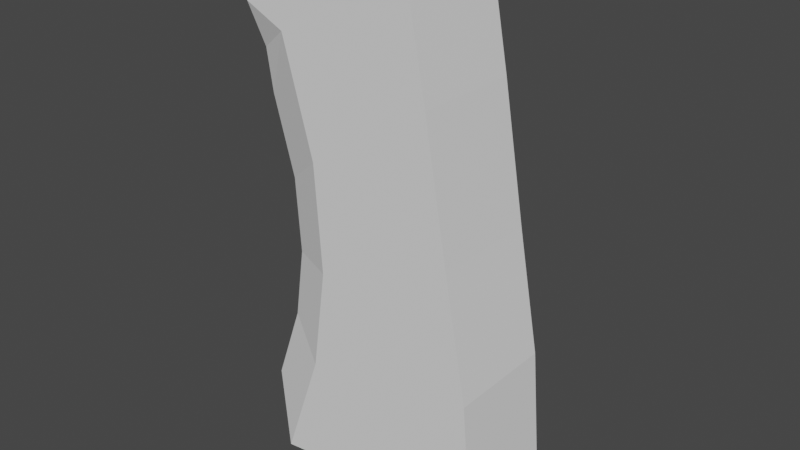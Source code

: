 # Source: CelestialMagazine.blend  (saved by Blender 3.3.6; exported with 4.5.12 LTS)
import bpy
from mathutils import Matrix  # noqa: F401  (used for matrix-valued properties, if any)

bpy.ops.wm.read_factory_settings(use_empty=True)
scene = bpy.context.scene
scene.name = 'Scene'

# ---- collections
col_collection = bpy.data.collections.new('Collection'); scene.collection.children.link(col_collection)

# ---- world
world_world = bpy.data.worlds.new('World'); scene.world = world_world
world_world.use_nodes = True; world_world.node_tree.nodes.clear()
_N = world_world.node_tree.nodes; _L = world_world.node_tree.links
n0 = _N.new('ShaderNodeOutputWorld'); n0.name = 'World Output'; n0.location = (300, 300)
n1 = _N.new('ShaderNodeBackground'); n1.name = 'Background'; n1.location = (10, 300)
n1.inputs[0].default_value = (0.05088, 0.05088, 0.05088, 1.0)
_L.new(n1.outputs[0], n0.inputs[0])
n0.is_active_output = True
world_world.color = (0.05088, 0.05088, 0.05088)
world_world.use_sun_shadow = False
world_world.sun_shadow_jitter_overblur = 0.0

# ---- meshes
me_cube_004 = bpy.data.meshes.new('Cube.004')
me_cube_004.from_pydata([(-1.104, -0.4259, -1.207), (-0.9205, -0.4259, 1.022), (-1.104, 0.4259, -1.207), (-0.9205, 0.4259, 1.022), (1.474, -0.4259, -1.074), (0.5611, -0.4259, 1.504), (1.474, 0.4259, -1.074), (0.5611, 0.4259, 1.504), (-0.4824, -0.4259, -0.09324), (-0.4824, 0.4259, -0.09324), (1.104, 0.4259, 0.1663), (1.104, -0.4259, 0.1663), (-0.6477, 0.4259, -0.6216), (1.361, 0.4259, -0.4604), (1.361, -0.4259, -0.4604), (-0.6477, -0.4259, -0.6216), (-0.6498, 0.2831, -1.27), (-0.6498, -0.2831, -1.27), (1.064, 0.2831, -1.181), (1.064, -0.2831, -1.181), (-0.5655, -0.4259, 0.4562), (-0.5655, 0.4259, 0.4562), (0.8399, 0.4259, 0.8518), (0.8399, -0.4259, 0.8518), (-1.391, -0.415, 1.116), (-1.391, 0.4368, 1.116), (-0.04097, 0.4259, 1.521), (-0.04097, -0.4259, 1.521), (-1.421, 0.3074, -0.8599), (-1.421, -0.2806, -0.8599), (-1.049, -0.2806, 0.2881), (-1.294, -0.2806, 0.6784), (-1.294, 0.3074, 0.6784), (-1.106, 0.3074, -0.456), (-1.106, -0.2806, -0.456), (-0.9915, -0.2806, -0.09123), (-1.049, 0.3074, 0.2881), (-0.9915, 0.3074, -0.09123), (-1.307, -0.3203, 0.9008), (-1.307, 0.3261, 0.9008)], [], [(8, 20, 30, 35), (21, 3, 7, 22), (22, 7, 5, 23), (23, 5, 1, 20), (2, 6, 18, 16), (15, 8, 35, 34), (14, 11, 8, 15), (13, 10, 11, 14), (12, 9, 10, 13), (25, 3, 32, 39), (20, 1, 31, 30), (2, 12, 13, 6), (6, 13, 14, 4), (4, 14, 15, 0), (16, 18, 19, 17), (0, 2, 16, 17), (6, 4, 19, 18), (4, 0, 17, 19), (11, 23, 20, 8), (10, 22, 23, 11), (9, 21, 22, 10), (1, 24, 38, 31), (26, 25, 24, 27), (1, 5, 27, 24), (7, 3, 25, 26), (5, 7, 26, 27), (30, 31, 32, 36), (32, 31, 38, 39), (34, 35, 37, 33), (29, 34, 33, 28), (35, 30, 36, 37), (0, 15, 34, 29), (21, 9, 37, 36), (12, 2, 28, 33), (9, 12, 33, 37), (3, 21, 36, 32), (24, 25, 39, 38), (2, 0, 29, 28)])
_uv = me_cube_004.uv_layers.new(name='UVMap')
_uv.uv.foreach_set('vector', [0.5011, 1.0, 0.5634, 1.0, 0.5634, 1.0, 0.5011, 1.0, 0.5634, 0.25, 0.625, 0.25, 0.625, 0.5, 0.5634, 0.5, 0.5634, 0.5, 0.625, 0.5, 0.625, 0.75, 0.5634, 0.75, 0.5634, 0.75, 0.625, 0.75, 0.625, 1.0, 0.5634, 1.0, 0.375, 0.25, 0.375, 0.5, 0.375, 0.5, 0.375, 0.25, 0.4413, 1.0, 0.5011, 1.0, 0.5011, 1.0, 0.4413, 1.0, 0.4413, 0.75, 0.5011, 0.75, 0.5011, 1.0, 0.4413, 1.0, 0.4413, 0.5, 0.5011, 0.5, 0.5011, 0.75, 0.4413, 0.75, 0.4413, 0.25, 0.5011, 0.25, 0.5011, 0.5, 0.4413, 0.5, 0.625, 0.25, 0.625, 0.25, 0.625, 0.25, 0.625, 0.25, 0.5634, 1.0, 0.625, 1.0, 0.625, 1.0, 0.5634, 1.0, 0.375, 0.25, 0.4413, 0.25, 0.4413, 0.5, 0.375, 0.5, 0.375, 0.5, 0.4413, 0.5, 0.4413, 0.75, 0.375, 0.75, 0.375, 0.75, 0.4413, 0.75, 0.4413, 1.0, 0.375, 1.0, 0.125, 0.5, 0.375, 0.5, 0.375, 0.75, 0.125, 0.75, 0.375, 0.0, 0.375, 0.25, 0.375, 0.25, 0.375, 0.0, 0.375, 0.5, 0.375, 0.75, 0.375, 0.75, 0.375, 0.5, 0.375, 0.75, 0.375, 1.0, 0.375, 1.0, 0.375, 0.75, 0.5011, 0.75, 0.5634, 0.75, 0.5634, 1.0, 0.5011, 1.0, 0.5011, 0.5, 0.5634, 0.5, 0.5634, 0.75, 0.5011, 0.75, 0.5011, 0.25, 0.5634, 0.25, 0.5634, 0.5, 0.5011, 0.5, 0.625, 1.0, 0.625, 1.0, 0.625, 1.0, 0.625, 1.0, 0.625, 0.5, 0.875, 0.5, 0.875, 0.75, 0.625, 0.75, 0.625, 1.0, 0.625, 0.75, 0.625, 0.75, 0.625, 1.0, 0.625, 0.5, 0.625, 0.25, 0.625, 0.25, 0.625, 0.5, 0.625, 0.75, 0.625, 0.5, 0.625, 0.5, 0.625, 0.75, 0.5634, 0.0, 0.625, 0.0, 0.625, 0.25, 0.5634, 0.25, 0.625, 0.25, 0.625, 0.0, 0.625, 0.0, 0.625, 0.25, 0.4413, 0.0, 0.5011, 0.0, 0.5011, 0.25, 0.4413, 0.25, 0.375, 0.0, 0.4413, 0.0, 0.4413, 0.25, 0.375, 0.25, 0.5011, 0.0, 0.5634, 0.0, 0.5634, 0.25, 0.5011, 0.25, 0.375, 1.0, 0.4413, 1.0, 0.4413, 1.0, 0.375, 1.0, 0.5634, 0.25, 0.5011, 0.25, 0.5011, 0.25, 0.5634, 0.25, 0.4413, 0.25, 0.375, 0.25, 0.375, 0.25, 0.4413, 0.25, 0.5011, 0.25, 0.4413, 0.25, 0.4413, 0.25, 0.5011, 0.25, 0.625, 0.25, 0.5634, 0.25, 0.5634, 0.25, 0.625, 0.25, 0.875, 0.75, 0.875, 0.5, 0.875, 0.5, 0.875, 0.75, 0.375, 0.25, 0.375, 0.0, 0.375, 0.0, 0.375, 0.25])
me_cube_004.update()

# ---- objects
ob_empty = bpy.data.objects.new('Empty', None)
ob_cube = bpy.data.objects.new('Cube', me_cube_004)

# ---- transforms, parenting, visibility, modifiers, constraints
ob_empty.location = (0.0, 0.0, 0.0)
ob_empty.rotation_euler = (1.571, -0.0, -0.0)
ob_empty.empty_display_type = 'IMAGE'
ob_empty.empty_display_size = 5.0
ob_cube.location = (0.0, 0.0, 0.0)
ob_cube.scale = (0.6847, 1.0, 1.539)

# ---- collection membership
col_collection.objects.link(ob_empty)
col_collection.objects.link(ob_cube)

# ---- scene / render settings (as saved in the file)
scene.frame_start = 1; scene.frame_end = 250; scene.frame_set(1)
scene.render.engine = 'BLENDER_EEVEE_NEXT'
scene.cycles.sampling_pattern = 'TABULATED_SOBOL'
scene.cycles.use_light_tree = False
scene.view_settings.view_transform = 'Filmic'
bpy.context.view_layer.update()

# ---- added for rendering (the .blend has no active camera and no usable light): camera, sun
cam_auto = bpy.data.cameras.new('AutoCamera')
cam_auto.lens = 50.0
cam_auto.sensor_width = 36.0
cam_auto.clip_end = 1000.0
ob_auto_camera = bpy.data.objects.new('AutoCamera', cam_auto)
scene.collection.objects.link(ob_auto_camera)
ob_auto_camera.location = (4.46677, -5.33276, 3.7517)
ob_auto_camera.rotation_euler = (1.09748, -7.21219e-08, 0.694738)
scene.camera = ob_auto_camera
light_auto_sun = bpy.data.lights.new('AutoSun', 'SUN')
light_auto_sun.energy = 3.0
light_auto_sun.angle = 0.0523599
ob_auto_sun = bpy.data.objects.new('AutoSun', light_auto_sun)
scene.collection.objects.link(ob_auto_sun)
ob_auto_sun.rotation_euler = (0.872665, 0.174533, 0.523599)
bpy.context.view_layer.update()
